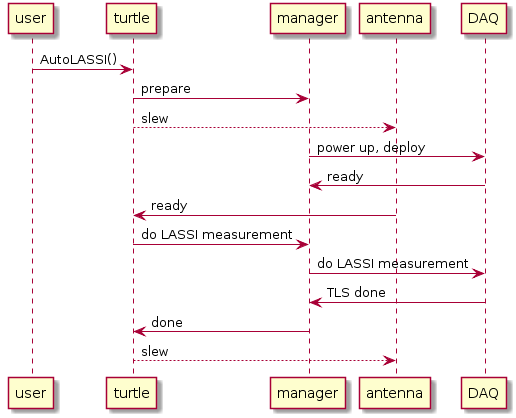

The diagram above was rendered by PlantUML. Its source (embedded in the PNG):
@startuml
user -> turtle : AutoLASSI()
turtle -> manager : prepare
turtle --> antenna : slew
manager -> DAQ : power up, deploy
DAQ -> manager : ready
antenna -> turtle : ready
turtle -> manager : do LASSI measurement
manager -> DAQ : do LASSI measurement
DAQ -> manager : TLS done
manager -> turtle : done
turtle --> antenna : slew
@enduml